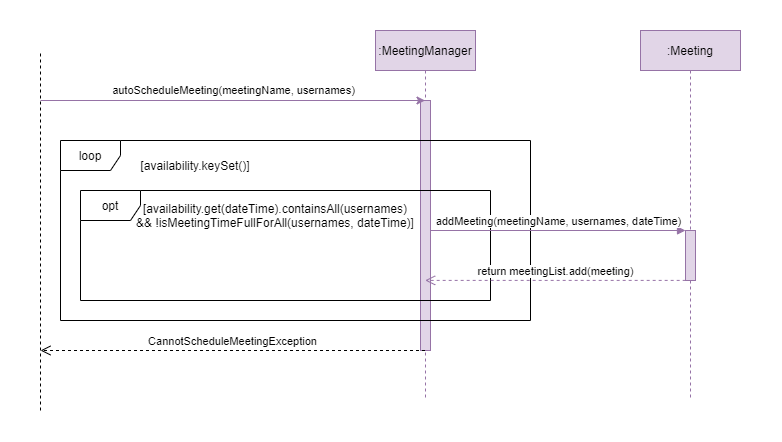

The diagram above was exported from draw.io. Its source (the exported page's mxGraphModel, read from the mxfile embedded in the PNG):
<mxGraphModel dx="865" dy="408" grid="1" gridSize="10" guides="1" tooltips="1" connect="1" arrows="1" fold="1" page="1" pageScale="1" pageWidth="850" pageHeight="1100" math="0" shadow="0">
  <root>
    <mxCell id="0" />
    <mxCell id="1" parent="0" />
    <mxCell id="VWy8xidMmLVpHZSTNSDp-25" value="" style="rounded=0;whiteSpace=wrap;html=1;strokeColor=none;" vertex="1" parent="1">
      <mxGeometry x="40" y="120" width="780" height="440" as="geometry" />
    </mxCell>
    <mxCell id="3nuBFxr9cyL0pnOWT2aG-1" value=":MeetingManager" style="shape=umlLifeline;perimeter=lifelinePerimeter;container=1;collapsible=0;recursiveResize=0;rounded=0;shadow=0;strokeWidth=1;fillColor=#e1d5e7;strokeColor=#9673a6;" parent="1" vertex="1">
      <mxGeometry x="415" y="150" width="100" height="370" as="geometry" />
    </mxCell>
    <mxCell id="3nuBFxr9cyL0pnOWT2aG-2" value="" style="points=[];perimeter=orthogonalPerimeter;rounded=0;shadow=0;strokeWidth=1;fillColor=#e1d5e7;strokeColor=#9673a6;" parent="3nuBFxr9cyL0pnOWT2aG-1" vertex="1">
      <mxGeometry x="45" y="70" width="10" height="250" as="geometry" />
    </mxCell>
    <mxCell id="VWy8xidMmLVpHZSTNSDp-1" value="" style="endArrow=none;dashed=1;html=1;rounded=0;" edge="1" parent="1">
      <mxGeometry width="50" height="50" relative="1" as="geometry">
        <mxPoint x="80" y="530" as="sourcePoint" />
        <mxPoint x="80" y="170" as="targetPoint" />
      </mxGeometry>
    </mxCell>
    <mxCell id="VWy8xidMmLVpHZSTNSDp-3" value="autoScheduleMeeting(meetingName, usernames)" style="endArrow=classic;html=1;rounded=0;fillColor=#e1d5e7;strokeColor=#9673a6;" edge="1" parent="1" target="3nuBFxr9cyL0pnOWT2aG-1">
      <mxGeometry x="0.0019" y="10" width="50" height="50" relative="1" as="geometry">
        <mxPoint x="80" y="220" as="sourcePoint" />
        <mxPoint x="260" y="240" as="targetPoint" />
        <mxPoint as="offset" />
      </mxGeometry>
    </mxCell>
    <mxCell id="VWy8xidMmLVpHZSTNSDp-23" value="loop" style="shape=umlFrame;whiteSpace=wrap;html=1;" vertex="1" parent="1">
      <mxGeometry x="100" y="260" width="470" height="180" as="geometry" />
    </mxCell>
    <mxCell id="VWy8xidMmLVpHZSTNSDp-13" value="opt" style="shape=umlFrame;whiteSpace=wrap;html=1;" vertex="1" parent="1">
      <mxGeometry x="120" y="310" width="410" height="110" as="geometry" />
    </mxCell>
    <mxCell id="VWy8xidMmLVpHZSTNSDp-14" value="[availability.get(dateTime).containsAll(usernames)&lt;br&gt;&amp;amp;&amp;amp; !isMeetingTimeFullForAll(usernames, dateTime)]" style="text;html=1;strokeColor=none;fillColor=none;align=center;verticalAlign=middle;whiteSpace=wrap;rounded=0;" vertex="1" parent="1">
      <mxGeometry x="160" y="320" width="310" height="30" as="geometry" />
    </mxCell>
    <mxCell id="VWy8xidMmLVpHZSTNSDp-15" value=":Meeting" style="shape=umlLifeline;perimeter=lifelinePerimeter;whiteSpace=wrap;html=1;container=1;collapsible=0;recursiveResize=0;outlineConnect=0;fillColor=#e1d5e7;strokeColor=#9673a6;" vertex="1" parent="1">
      <mxGeometry x="680" y="150" width="100" height="370" as="geometry" />
    </mxCell>
    <mxCell id="VWy8xidMmLVpHZSTNSDp-16" value="" style="html=1;points=[];perimeter=orthogonalPerimeter;fillColor=#e1d5e7;strokeColor=#9673a6;" vertex="1" parent="VWy8xidMmLVpHZSTNSDp-15">
      <mxGeometry x="45" y="200" width="10" height="50" as="geometry" />
    </mxCell>
    <mxCell id="VWy8xidMmLVpHZSTNSDp-17" value="addMeeting(meetingName, usernames, dateTime)" style="html=1;verticalAlign=bottom;endArrow=block;entryX=0;entryY=0;rounded=0;fillColor=#e1d5e7;strokeColor=#9673a6;" edge="1" target="VWy8xidMmLVpHZSTNSDp-16" parent="1" source="3nuBFxr9cyL0pnOWT2aG-2">
      <mxGeometry relative="1" as="geometry">
        <mxPoint x="450" y="350" as="sourcePoint" />
      </mxGeometry>
    </mxCell>
    <mxCell id="VWy8xidMmLVpHZSTNSDp-18" value="return meetingList.add(meeting)" style="html=1;verticalAlign=bottom;endArrow=open;dashed=1;endSize=8;exitX=0.017;exitY=0.998;rounded=0;exitDx=0;exitDy=0;exitPerimeter=0;fillColor=#e1d5e7;strokeColor=#9673a6;" edge="1" source="VWy8xidMmLVpHZSTNSDp-16" parent="1" target="3nuBFxr9cyL0pnOWT2aG-1">
      <mxGeometry relative="1" as="geometry">
        <mxPoint x="540" y="430" as="targetPoint" />
      </mxGeometry>
    </mxCell>
    <mxCell id="VWy8xidMmLVpHZSTNSDp-22" value="CannotScheduleMeetingException" style="html=1;verticalAlign=bottom;endArrow=open;dashed=1;endSize=8;rounded=0;" edge="1" parent="1" source="3nuBFxr9cyL0pnOWT2aG-1">
      <mxGeometry relative="1" as="geometry">
        <mxPoint x="160" y="470" as="sourcePoint" />
        <mxPoint x="80" y="470" as="targetPoint" />
      </mxGeometry>
    </mxCell>
    <mxCell id="VWy8xidMmLVpHZSTNSDp-24" value="[availability.keySet()]" style="text;html=1;strokeColor=none;fillColor=none;align=center;verticalAlign=middle;whiteSpace=wrap;rounded=0;" vertex="1" parent="1">
      <mxGeometry x="160" y="270" width="150" height="30" as="geometry" />
    </mxCell>
  </root>
</mxGraphModel>